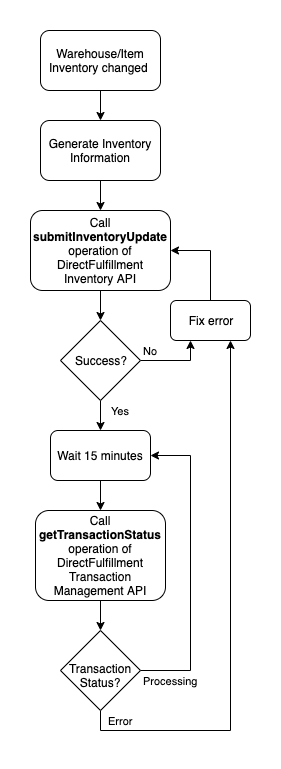

The diagram above was exported from draw.io. Its source (the exported page's mxGraphModel, read from the mxfile embedded in the PNG):
<mxGraphModel dx="2066" dy="753" grid="1" gridSize="10" guides="1" tooltips="1" connect="1" arrows="1" fold="1" page="1" pageScale="1" pageWidth="850" pageHeight="1100" math="0" shadow="0">
  <root>
    <mxCell id="0" />
    <mxCell id="1" parent="0" />
    <mxCell id="iZhptIs-KafFEK5Br3-s-9" style="edgeStyle=orthogonalEdgeStyle;rounded=0;orthogonalLoop=1;jettySize=auto;html=1;entryX=0.5;entryY=0;entryDx=0;entryDy=0;" edge="1" parent="1" source="iZhptIs-KafFEK5Br3-s-1" target="iZhptIs-KafFEK5Br3-s-2">
      <mxGeometry relative="1" as="geometry" />
    </mxCell>
    <mxCell id="iZhptIs-KafFEK5Br3-s-1" value="Warehouse/Item Inventory changed&amp;nbsp;" style="rounded=1;whiteSpace=wrap;html=1;" vertex="1" parent="1">
      <mxGeometry x="340" y="50" width="120" height="60" as="geometry" />
    </mxCell>
    <mxCell id="iZhptIs-KafFEK5Br3-s-10" style="edgeStyle=orthogonalEdgeStyle;rounded=0;orthogonalLoop=1;jettySize=auto;html=1;entryX=0.5;entryY=0;entryDx=0;entryDy=0;" edge="1" parent="1" source="iZhptIs-KafFEK5Br3-s-2" target="iZhptIs-KafFEK5Br3-s-3">
      <mxGeometry relative="1" as="geometry" />
    </mxCell>
    <mxCell id="iZhptIs-KafFEK5Br3-s-2" value="Generate Inventory Information" style="rounded=1;whiteSpace=wrap;html=1;" vertex="1" parent="1">
      <mxGeometry x="340" y="140" width="120" height="60" as="geometry" />
    </mxCell>
    <mxCell id="iZhptIs-KafFEK5Br3-s-11" style="edgeStyle=orthogonalEdgeStyle;rounded=0;orthogonalLoop=1;jettySize=auto;html=1;entryX=0.5;entryY=0;entryDx=0;entryDy=0;" edge="1" parent="1" source="iZhptIs-KafFEK5Br3-s-3" target="iZhptIs-KafFEK5Br3-s-4">
      <mxGeometry relative="1" as="geometry" />
    </mxCell>
    <mxCell id="iZhptIs-KafFEK5Br3-s-3" value="Call &lt;b&gt;submitInventoryUpdate&lt;/b&gt; operation of DirectFulfillment Inventory API" style="rounded=1;whiteSpace=wrap;html=1;" vertex="1" parent="1">
      <mxGeometry x="330" y="230" width="140" height="80" as="geometry" />
    </mxCell>
    <mxCell id="iZhptIs-KafFEK5Br3-s-12" value="Yes" style="edgeStyle=orthogonalEdgeStyle;rounded=0;orthogonalLoop=1;jettySize=auto;html=1;entryX=0.5;entryY=0;entryDx=0;entryDy=0;" edge="1" parent="1" source="iZhptIs-KafFEK5Br3-s-4" target="iZhptIs-KafFEK5Br3-s-6">
      <mxGeometry x="0.2" y="20" relative="1" as="geometry">
        <mxPoint as="offset" />
      </mxGeometry>
    </mxCell>
    <mxCell id="iZhptIs-KafFEK5Br3-s-17" value="No" style="edgeStyle=orthogonalEdgeStyle;rounded=0;orthogonalLoop=1;jettySize=auto;html=1;entryX=0.25;entryY=1;entryDx=0;entryDy=0;" edge="1" parent="1" source="iZhptIs-KafFEK5Br3-s-4" target="iZhptIs-KafFEK5Br3-s-5">
      <mxGeometry x="0.7143" y="40" relative="1" as="geometry">
        <mxPoint as="offset" />
      </mxGeometry>
    </mxCell>
    <mxCell id="iZhptIs-KafFEK5Br3-s-4" value="Success?" style="rhombus;whiteSpace=wrap;html=1;" vertex="1" parent="1">
      <mxGeometry x="360" y="340" width="80" height="80" as="geometry" />
    </mxCell>
    <mxCell id="iZhptIs-KafFEK5Br3-s-18" style="edgeStyle=orthogonalEdgeStyle;rounded=0;orthogonalLoop=1;jettySize=auto;html=1;entryX=1;entryY=0.5;entryDx=0;entryDy=0;" edge="1" parent="1" source="iZhptIs-KafFEK5Br3-s-5" target="iZhptIs-KafFEK5Br3-s-3">
      <mxGeometry relative="1" as="geometry" />
    </mxCell>
    <mxCell id="iZhptIs-KafFEK5Br3-s-5" value="Fix error" style="rounded=1;whiteSpace=wrap;html=1;" vertex="1" parent="1">
      <mxGeometry x="470" y="320" width="80" height="40" as="geometry" />
    </mxCell>
    <mxCell id="iZhptIs-KafFEK5Br3-s-13" style="edgeStyle=orthogonalEdgeStyle;rounded=0;orthogonalLoop=1;jettySize=auto;html=1;entryX=0.5;entryY=0;entryDx=0;entryDy=0;" edge="1" parent="1" source="iZhptIs-KafFEK5Br3-s-6" target="iZhptIs-KafFEK5Br3-s-7">
      <mxGeometry relative="1" as="geometry" />
    </mxCell>
    <mxCell id="iZhptIs-KafFEK5Br3-s-6" value="Wait 15 minutes" style="rounded=1;whiteSpace=wrap;html=1;" vertex="1" parent="1">
      <mxGeometry x="350" y="450" width="100" height="50" as="geometry" />
    </mxCell>
    <mxCell id="iZhptIs-KafFEK5Br3-s-14" style="edgeStyle=orthogonalEdgeStyle;rounded=0;orthogonalLoop=1;jettySize=auto;html=1;entryX=0.5;entryY=0;entryDx=0;entryDy=0;" edge="1" parent="1" source="iZhptIs-KafFEK5Br3-s-7" target="iZhptIs-KafFEK5Br3-s-8">
      <mxGeometry relative="1" as="geometry" />
    </mxCell>
    <mxCell id="iZhptIs-KafFEK5Br3-s-7" value="Call &lt;b&gt;getTransactionStatus&lt;/b&gt; operation of DirectFulfillment Transaction Management API" style="rounded=1;whiteSpace=wrap;html=1;" vertex="1" parent="1">
      <mxGeometry x="335" y="530" width="130" height="90" as="geometry" />
    </mxCell>
    <mxCell id="iZhptIs-KafFEK5Br3-s-15" value="Processing" style="edgeStyle=orthogonalEdgeStyle;rounded=0;orthogonalLoop=1;jettySize=auto;html=1;entryX=1;entryY=0.5;entryDx=0;entryDy=0;" edge="1" parent="1" source="iZhptIs-KafFEK5Br3-s-8" target="iZhptIs-KafFEK5Br3-s-6">
      <mxGeometry x="-0.8033" y="-10" relative="1" as="geometry">
        <Array as="points">
          <mxPoint x="490" y="690" />
          <mxPoint x="490" y="475" />
        </Array>
        <mxPoint as="offset" />
      </mxGeometry>
    </mxCell>
    <mxCell id="iZhptIs-KafFEK5Br3-s-19" value="Error" style="edgeStyle=orthogonalEdgeStyle;rounded=0;orthogonalLoop=1;jettySize=auto;html=1;entryX=0.75;entryY=1;entryDx=0;entryDy=0;" edge="1" parent="1" source="iZhptIs-KafFEK5Br3-s-8" target="iZhptIs-KafFEK5Br3-s-5">
      <mxGeometry x="-0.8519" y="10" relative="1" as="geometry">
        <Array as="points">
          <mxPoint x="400" y="750" />
          <mxPoint x="530" y="750" />
        </Array>
        <mxPoint as="offset" />
      </mxGeometry>
    </mxCell>
    <mxCell id="iZhptIs-KafFEK5Br3-s-8" value="Transaction Status?" style="rhombus;whiteSpace=wrap;html=1;spacingTop=10;" vertex="1" parent="1">
      <mxGeometry x="360" y="650" width="80" height="80" as="geometry" />
    </mxCell>
  </root>
</mxGraphModel>